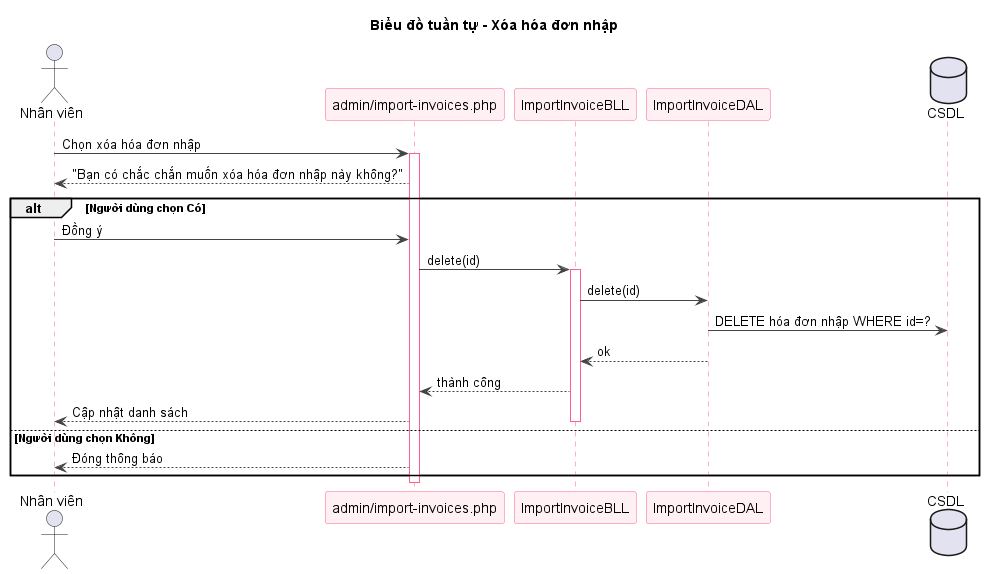

The diagram above was rendered by PlantUML. Its source (embedded in the PNG):
@startuml sq-63-delete-hoadonnhap
title Biểu đồ tuần tự - Xóa hóa đơn nhập
skinparam shadowing false
skinparam sequence {
  ArrowColor #444444
  LifeLineBorderColor #FF5E8E
  ParticipantBorderColor #FF5E8E
  ParticipantBackgroundColor #FFF0F3
}
actor "Nhân viên" as U
participant "admin/import-invoices.php" as V
participant "ImportInvoiceBLL" as B
participant "ImportInvoiceDAL" as D
database "CSDL" as DB
U -> V : Chọn xóa hóa đơn nhập
activate V
V --> U : "Bạn có chắc chắn muốn xóa hóa đơn nhập này không?"
alt Người dùng chọn Có
  U -> V : Đồng ý
  V -> B : delete(id)
  activate B
  B -> D : delete(id)
  D -> DB : DELETE hóa đơn nhập WHERE id=?
  D --> B : ok
  B --> V : thành công
  V --> U : Cập nhật danh sách
  deactivate B
else Người dùng chọn Không
  V --> U : Đóng thông báo
end
deactivate V

@enduml